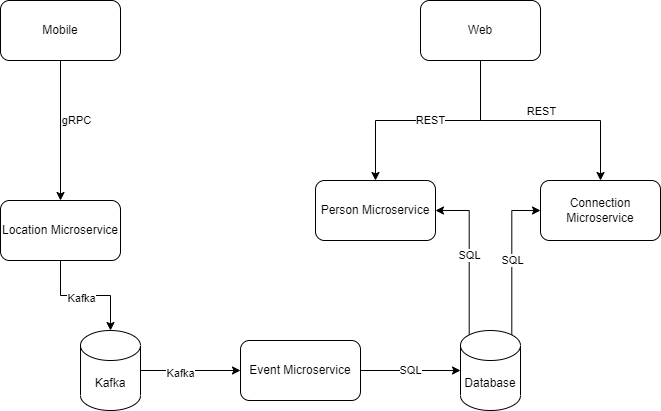

The diagram above was exported from draw.io. Its source (the exported page's mxGraphModel, read from the mxfile embedded in the PNG):
<mxGraphModel dx="1550" dy="905" grid="1" gridSize="10" guides="1" tooltips="1" connect="1" arrows="1" fold="1" page="1" pageScale="1" pageWidth="850" pageHeight="1100" math="0" shadow="0">
  <root>
    <mxCell id="0" />
    <mxCell id="1" parent="0" />
    <mxCell id="YQ3CQWu9qT-0cRBD3Na1-11" style="edgeStyle=orthogonalEdgeStyle;rounded=0;orthogonalLoop=1;jettySize=auto;html=1;" parent="1" source="YQ3CQWu9qT-0cRBD3Na1-1" target="YQ3CQWu9qT-0cRBD3Na1-9" edge="1">
      <mxGeometry relative="1" as="geometry" />
    </mxCell>
    <mxCell id="YQ3CQWu9qT-0cRBD3Na1-19" value="Kafka" style="edgeLabel;html=1;align=center;verticalAlign=middle;resizable=0;points=[];" parent="YQ3CQWu9qT-0cRBD3Na1-11" vertex="1" connectable="0">
      <mxGeometry x="-0.2267" y="-2" relative="1" as="geometry">
        <mxPoint x="9" as="offset" />
      </mxGeometry>
    </mxCell>
    <mxCell id="YQ3CQWu9qT-0cRBD3Na1-1" value="Location Microservice" style="rounded=1;whiteSpace=wrap;html=1;" parent="1" vertex="1">
      <mxGeometry x="110" y="270" width="120" height="60" as="geometry" />
    </mxCell>
    <mxCell id="YQ3CQWu9qT-0cRBD3Na1-3" style="edgeStyle=orthogonalEdgeStyle;rounded=0;orthogonalLoop=1;jettySize=auto;html=1;" parent="1" source="YQ3CQWu9qT-0cRBD3Na1-2" target="YQ3CQWu9qT-0cRBD3Na1-1" edge="1">
      <mxGeometry relative="1" as="geometry" />
    </mxCell>
    <mxCell id="YQ3CQWu9qT-0cRBD3Na1-5" value="gRPC" style="edgeLabel;html=1;align=center;verticalAlign=middle;resizable=0;points=[];" parent="YQ3CQWu9qT-0cRBD3Na1-3" vertex="1" connectable="0">
      <mxGeometry x="-0.16" y="1" relative="1" as="geometry">
        <mxPoint x="14" as="offset" />
      </mxGeometry>
    </mxCell>
    <mxCell id="YQ3CQWu9qT-0cRBD3Na1-2" value="Mobile" style="rounded=1;whiteSpace=wrap;html=1;" parent="1" vertex="1">
      <mxGeometry x="110" y="70" width="120" height="60" as="geometry" />
    </mxCell>
    <mxCell id="YQ3CQWu9qT-0cRBD3Na1-17" value="SQL" style="edgeStyle=orthogonalEdgeStyle;rounded=0;orthogonalLoop=1;jettySize=auto;html=1;exitX=0.145;exitY=0;exitDx=0;exitDy=4.35;exitPerimeter=0;" parent="1" source="YQ3CQWu9qT-0cRBD3Na1-13" target="YQ3CQWu9qT-0cRBD3Na1-4" edge="1">
      <mxGeometry relative="1" as="geometry">
        <Array as="points">
          <mxPoint x="579" y="280" />
        </Array>
      </mxGeometry>
    </mxCell>
    <mxCell id="YQ3CQWu9qT-0cRBD3Na1-4" value="Person Microservice" style="rounded=1;whiteSpace=wrap;html=1;" parent="1" vertex="1">
      <mxGeometry x="425" y="250" width="120" height="60" as="geometry" />
    </mxCell>
    <mxCell id="YQ3CQWu9qT-0cRBD3Na1-18" style="edgeStyle=orthogonalEdgeStyle;rounded=0;orthogonalLoop=1;jettySize=auto;html=1;exitX=0.855;exitY=0;exitDx=0;exitDy=4.35;exitPerimeter=0;" parent="1" source="YQ3CQWu9qT-0cRBD3Na1-13" target="YQ3CQWu9qT-0cRBD3Na1-6" edge="1">
      <mxGeometry relative="1" as="geometry">
        <Array as="points">
          <mxPoint x="621" y="280" />
        </Array>
      </mxGeometry>
    </mxCell>
    <mxCell id="YQ3CQWu9qT-0cRBD3Na1-21" value="SQL" style="edgeLabel;html=1;align=center;verticalAlign=middle;resizable=0;points=[];" parent="YQ3CQWu9qT-0cRBD3Na1-18" vertex="1" connectable="0">
      <mxGeometry x="-0.0258" relative="1" as="geometry">
        <mxPoint as="offset" />
      </mxGeometry>
    </mxCell>
    <mxCell id="YQ3CQWu9qT-0cRBD3Na1-6" value="Connection Microservice" style="rounded=1;whiteSpace=wrap;html=1;" parent="1" vertex="1">
      <mxGeometry x="650" y="250" width="120" height="60" as="geometry" />
    </mxCell>
    <mxCell id="YQ3CQWu9qT-0cRBD3Na1-14" value="SQL" style="edgeStyle=orthogonalEdgeStyle;rounded=0;orthogonalLoop=1;jettySize=auto;html=1;" parent="1" source="YQ3CQWu9qT-0cRBD3Na1-7" target="YQ3CQWu9qT-0cRBD3Na1-13" edge="1">
      <mxGeometry relative="1" as="geometry" />
    </mxCell>
    <mxCell id="YQ3CQWu9qT-0cRBD3Na1-7" value="Event Microservice" style="rounded=1;whiteSpace=wrap;html=1;" parent="1" vertex="1">
      <mxGeometry x="350" y="410" width="120" height="60" as="geometry" />
    </mxCell>
    <mxCell id="YQ3CQWu9qT-0cRBD3Na1-15" value="REST" style="edgeStyle=orthogonalEdgeStyle;rounded=0;orthogonalLoop=1;jettySize=auto;html=1;" parent="1" source="YQ3CQWu9qT-0cRBD3Na1-8" target="YQ3CQWu9qT-0cRBD3Na1-4" edge="1">
      <mxGeometry x="-0.0222" relative="1" as="geometry">
        <mxPoint as="offset" />
      </mxGeometry>
    </mxCell>
    <mxCell id="YQ3CQWu9qT-0cRBD3Na1-16" style="edgeStyle=orthogonalEdgeStyle;rounded=0;orthogonalLoop=1;jettySize=auto;html=1;" parent="1" source="YQ3CQWu9qT-0cRBD3Na1-8" target="YQ3CQWu9qT-0cRBD3Na1-6" edge="1">
      <mxGeometry relative="1" as="geometry" />
    </mxCell>
    <mxCell id="YQ3CQWu9qT-0cRBD3Na1-22" value="REST" style="edgeLabel;html=1;align=center;verticalAlign=middle;resizable=0;points=[];" parent="YQ3CQWu9qT-0cRBD3Na1-16" vertex="1" connectable="0">
      <mxGeometry x="0.1117" y="-3" relative="1" as="geometry">
        <mxPoint x="-13" y="-13" as="offset" />
      </mxGeometry>
    </mxCell>
    <mxCell id="YQ3CQWu9qT-0cRBD3Na1-8" value="Web" style="rounded=1;whiteSpace=wrap;html=1;" parent="1" vertex="1">
      <mxGeometry x="530" y="70" width="120" height="60" as="geometry" />
    </mxCell>
    <mxCell id="YQ3CQWu9qT-0cRBD3Na1-12" style="edgeStyle=orthogonalEdgeStyle;rounded=0;orthogonalLoop=1;jettySize=auto;html=1;" parent="1" source="YQ3CQWu9qT-0cRBD3Na1-9" target="YQ3CQWu9qT-0cRBD3Na1-7" edge="1">
      <mxGeometry relative="1" as="geometry" />
    </mxCell>
    <mxCell id="YQ3CQWu9qT-0cRBD3Na1-20" value="Kafka" style="edgeLabel;html=1;align=center;verticalAlign=middle;resizable=0;points=[];" parent="YQ3CQWu9qT-0cRBD3Na1-12" vertex="1" connectable="0">
      <mxGeometry x="-0.212" y="-2" relative="1" as="geometry">
        <mxPoint as="offset" />
      </mxGeometry>
    </mxCell>
    <mxCell id="YQ3CQWu9qT-0cRBD3Na1-9" value="Kafka" style="shape=cylinder3;whiteSpace=wrap;html=1;boundedLbl=1;backgroundOutline=1;size=15;" parent="1" vertex="1">
      <mxGeometry x="190" y="400" width="60" height="80" as="geometry" />
    </mxCell>
    <mxCell id="YQ3CQWu9qT-0cRBD3Na1-13" value="Database" style="shape=cylinder3;whiteSpace=wrap;html=1;boundedLbl=1;backgroundOutline=1;size=15;" parent="1" vertex="1">
      <mxGeometry x="570" y="400" width="60" height="80" as="geometry" />
    </mxCell>
  </root>
</mxGraphModel>